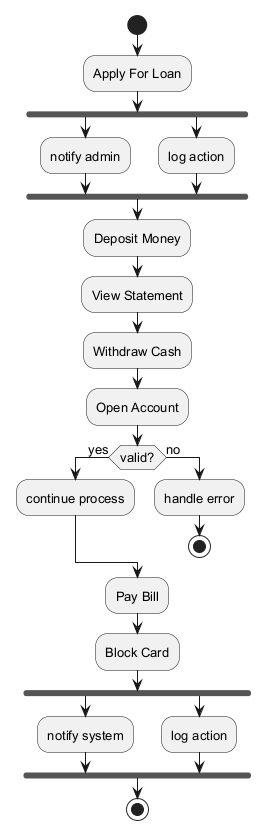

The diagram above was rendered by PlantUML. Its source (embedded in the PNG):
@startuml
skinparam backgroundColor #FFFFFF
skinparam classBackgroundColor #F3E5F5
skinparam classBorderColor #6A1B9A
skinparam defaultFontSize 13
start
:Apply For Loan;
fork
:notify admin;
fork again
:log action;
end fork
:Deposit Money;
:View Statement;
:Withdraw Cash;
:Open Account;
if (valid?) then (yes)
:continue process;
else (no)
:handle error;
stop
endif
:Pay Bill;
:Block Card;
fork
:notify system;
fork again
:log action;
end fork
stop
@enduml